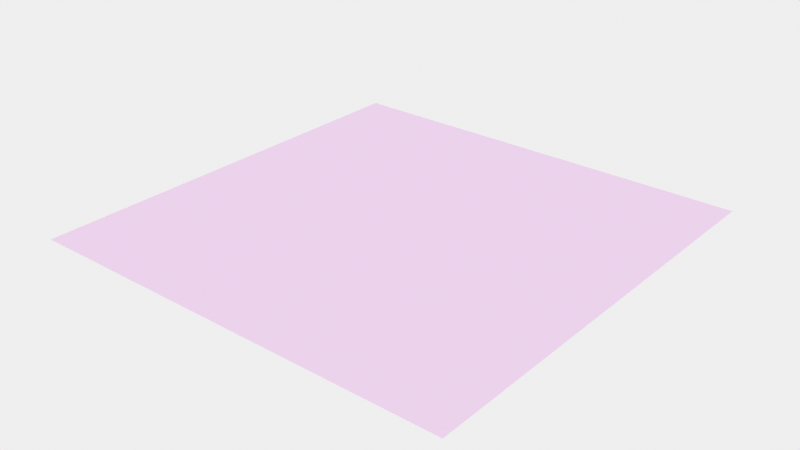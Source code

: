 # Source: ZenShaders_Free_Decals.blend  (saved by Blender 4.4.32; exported with 4.5.12 LTS)
import bpy
from mathutils import Matrix  # noqa: F401  (used for matrix-valued properties, if any)

bpy.ops.wm.read_factory_settings(use_empty=True)
scene = bpy.context.scene
scene.name = 'Scene'

# ---- collections
col_collection = bpy.data.collections.new('Collection'); scene.collection.children.link(col_collection)

# ---- images (referenced by path relative to the original .blend; pixels are not part of the script)
import os
ASSET_DIR = os.environ.get("B2B_ASSET_DIR", "")  # directory of the original .blend (textures are referenced by path, not embedded)
HERE = os.path.dirname(os.path.abspath(__file__))  # packed textures are extracted next to this script under _unpacked/

def load_image(name, relpath, width, height, colorspace="sRGB"):
    """Load a texture the original file referenced (path relative to the .blend, or extracted next to this script)."""
    p = next((c for c in (os.path.join(HERE, relpath), os.path.join(ASSET_DIR, relpath)) if relpath and os.path.exists(c)), "")
    if p:
        img = bpy.data.images.load(p, check_existing=True)
        img.name = name
    else:  # same state as the original file: an image datablock whose file is absent (Cycles renders it pink)
        img = bpy.data.images.new(name, width, height)
        img.source = "FILE"
        img.filepath = "//" + (relpath or name)
    img.colorspace_settings.name = colorspace
    return img
img_stylized_leaf_18_height_png = load_image('Stylized_Leaf_18_height.png', 'Textures/Leaves/Stylized_Leaf/Stylized_Leaf_18_height.png', 1024, 1024, 'Non-Color')
img_stylized_leaf_18_basecolor_jpg = load_image('Stylized_Leaf_18_basecolor.jpg', 'Textures/Leaves/Stylized_Leaf/Stylized_Leaf_18_basecolor.jpg', 1024, 1024, 'sRGB')
img_stylized_leaf_18_normal_jpg = load_image('Stylized_Leaf_18_normal.jpg', 'Textures/Leaves/Stylized_Leaf/Stylized_Leaf_18_normal.jpg', 1024, 1024, 'Non-Color')
img_stylized_leaf_18_ambientocclusion_jpg = load_image('Stylized_Leaf_18_ambientOcclusion.jpg', 'Textures/Leaves/Stylized_Leaf/Stylized_Leaf_18_ambientOcclusion.jpg', 1024, 1024, 'Non-Color')
img_stylized_leaf_18_roughness_jpg = load_image('Stylized_Leaf_18_roughness.jpg', 'Textures/Leaves/Stylized_Leaf/Stylized_Leaf_18_roughness.jpg', 1024, 1024, 'Non-Color')
img_stylized_leaf_18_metallic_jpg = load_image('Stylized_Leaf_18_metallic.jpg', 'Textures/Leaves/Stylized_Leaf/Stylized_Leaf_18_metallic.jpg', 1024, 1024, 'Non-Color')
img_stylized_leaf_18_opacity_jpg = load_image('Stylized_Leaf_18_opacity.jpg', 'Textures/Leaves/Stylized_Leaf/Stylized_Leaf_18_opacity.jpg', 1024, 1024, 'Non-Color')

# ---- materials (node trees are filled in below, after node groups)
mat_stylized_leaf_18 = bpy.data.materials.new('Stylized_Leaf_18')
mat_stylized_leaf_18.displacement_method = 'DISPLACEMENT'

# ---- material node trees
mat_stylized_leaf_18.use_nodes = True; mat_stylized_leaf_18.node_tree.nodes.clear()
_N = mat_stylized_leaf_18.node_tree.nodes; _L = mat_stylized_leaf_18.node_tree.links
n0 = _N.new('ShaderNodeBsdfPrincipled'); n0.name = 'Principled BSDF'; n0.location = (266, 364)
n0.inputs[10].default_value = 0.5
n1 = _N.new('ShaderNodeOutputMaterial'); n1.name = 'Material Output'; n1.location = (1178, 84)
n2 = _N.new('ShaderNodeTexImage'); n2.name = 'Image Texture'; n2.location = (339, -1440)
n2.label = 'Displacement'
n2.image = img_stylized_leaf_18_height_png
n3 = _N.new('ShaderNodeDisplacement'); n3.name = 'Displacement'; n3.location = (84, -688)
n3.inputs[2].default_value = 0.0
n4 = _N.new('ShaderNodeTexImage'); n4.name = 'Image Texture.001'; n4.location = (338, -359)
n4.label = 'Base Color'
n4.image = img_stylized_leaf_18_basecolor_jpg
n5 = _N.new('ShaderNodeTexImage'); n5.name = 'Image Texture.004'; n5.location = (281, -1795)
n5.label = 'Normal'
n5.image = img_stylized_leaf_18_normal_jpg
n6 = _N.new('ShaderNodeNormalMap'); n6.name = 'Normal Map'; n6.location = (-266, -1188)
n7 = _N.new('ShaderNodeTexImage'); n7.name = 'Image Texture.005'; n7.location = (318, -40)
n7.label = 'Ambient Occlusion'
n7.image = img_stylized_leaf_18_ambientocclusion_jpg
n8 = _N.new('ShaderNodeMapping'); n8.name = 'Mapping'; n8.location = (230, -40)
n9 = _N.new('NodeReroute'); n9.name = 'Reroute'; n9.location = (35, -637)
n9.width = 10
n9.socket_idname = 'NodeSocketVector'
n10 = _N.new('ShaderNodeTexCoord'); n10.name = 'Texture Coordinate'; n10.location = (30, -40)
n11 = _N.new('NodeFrame'); n11.name = 'Frame'; n11.location = (-1448, 113)
n11.label = 'Mapping'
n11.width = 400
n12 = _N.new('NodeFrame'); n12.name = 'Frame.001'; n12.location = (-915, 664)
n12.label = 'Textures'
n12.width = 623
n13 = _N.new('ShaderNodeTexImage'); n13.name = 'Image Texture.002'; n13.location = (335, -694)
n13.label = 'Roughness'
n13.image = img_stylized_leaf_18_roughness_jpg
n14 = _N.new('ShaderNodeMix'); n14.name = 'Mix'; n14.location = (-205, 591)
n14.data_type = 'RGBA'
n14.blend_type = 'MULTIPLY'
n14.inputs[0].default_value = 0.0
n15 = _N.new('ShaderNodeTexImage'); n15.name = 'Image Texture.003'; n15.location = (353, -1037)
n15.label = 'Metallic'
n15.image = img_stylized_leaf_18_metallic_jpg
n16 = _N.new('ShaderNodeTexImage'); n16.name = 'Image Texture.006'; n16.location = (308, -2138)
n16.label = 'Opacity'
n16.image = img_stylized_leaf_18_opacity_jpg
n17 = _N.new('ShaderNodeRGB'); n17.name = 'RGB'; n17.location = (-209, 319)
n17.outputs[0].default_value = (0.7368, 0.9316, 0.2071, 1.0)
n2.parent = n12
n4.parent = n12
n5.parent = n12
n7.parent = n12
n8.parent = n11
n9.parent = n12
n10.parent = n11
n13.parent = n12
n15.parent = n12
n16.parent = n12
_L.new(n2.outputs[0], n3.inputs[0])
_L.new(n3.outputs[0], n1.inputs[2])
_L.new(n5.outputs[0], n6.inputs[1])
_L.new(n9.outputs[0], n7.inputs[0])
_L.new(n9.outputs[0], n4.inputs[0])
_L.new(n9.outputs[0], n2.inputs[0])
_L.new(n9.outputs[0], n5.inputs[0])
_L.new(n8.outputs[0], n9.inputs[0])
_L.new(n10.outputs[2], n8.inputs[0])
_L.new(n6.outputs[0], n0.inputs[5])
_L.new(n9.outputs[0], n13.inputs[0])
_L.new(n14.outputs[2], n0.inputs[0])
_L.new(n7.outputs[0], n14.inputs[7])
_L.new(n4.outputs[0], n14.inputs[6])
_L.new(n9.outputs[0], n15.inputs[0])
_L.new(n15.outputs[0], n0.inputs[1])
_L.new(n13.outputs[0], n0.inputs[2])
_L.new(n0.outputs[0], n1.inputs[0])
_L.new(n9.outputs[0], n16.inputs[0])
_L.new(n16.outputs[0], n0.inputs[4])
_L.new(n17.outputs[0], n0.inputs[9])
n1.is_active_output = True

# ---- world
world_world = bpy.data.worlds.new('World'); scene.world = world_world
world_world.use_nodes = True; world_world.node_tree.nodes.clear()
_N = world_world.node_tree.nodes; _L = world_world.node_tree.links
n0 = _N.new('ShaderNodeOutputWorld'); n0.name = 'World Output'; n0.location = (300, 300)
n1 = _N.new('ShaderNodeBackground'); n1.name = 'Background'; n1.location = (10, 300)
n1.inputs[0].default_value = (1.0, 1.0, 1.0, 1.0)
_L.new(n1.outputs[0], n0.inputs[0])
n0.is_active_output = True
world_world.color = (0.05088, 0.05088, 0.05088)
world_world.use_sun_shadow = False
world_world.sun_shadow_jitter_overblur = 0.0

# ---- meshes
me_plane = bpy.data.meshes.new('Plane')
me_plane.from_pydata([(-1.0, -1.0, 0.0), (1.0, -1.0, 0.0), (-1.0, 1.0, 0.0), (1.0, 1.0, 0.0)], [], [(0, 1, 3, 2)])
_uv = me_plane.uv_layers.new(name='UVMap')
_uv.uv.foreach_set('vector', [0.0, 0.0, 1.0, 0.0, 1.0, 1.0, 0.0, 1.0])
me_plane.materials.append(mat_stylized_leaf_18)
me_plane.update()

# ---- objects
ob_plane = bpy.data.objects.new('Plane', me_plane)

# ---- transforms, parenting, visibility, modifiers, constraints
ob_plane.location = (0.0, 0.0, 0.0)
ob_plane.cycles.use_adaptive_subdivision = True
_m = ob_plane.modifiers.new('Subdivision', 'SUBSURF')
_m.subdivision_type = 'SIMPLE'

# ---- collection membership
col_collection.objects.link(ob_plane)

# ---- scene / render settings (as saved in the file)
scene.frame_start = 1; scene.frame_end = 250; scene.frame_set(1)
scene.render.engine = 'CYCLES'
scene.render.use_border = True
scene.cycles.feature_set = 'EXPERIMENTAL'
scene.cycles.samples = 1024
scene.cycles.adaptive_threshold = 0.001
scene.cycles.blur_glossy = 0.0
scene.cycles.sample_clamp_indirect = 0.0
scene.eevee.ray_tracing_options.trace_max_roughness = 0.0
scene.view_settings.view_transform = 'Khronos PBR Neutral'
bpy.context.view_layer.update()

# ---- added for rendering (the .blend has no active camera): camera
cam_auto = bpy.data.cameras.new('AutoCamera')
cam_auto.lens = 50.0
cam_auto.sensor_width = 36.0
cam_auto.clip_end = 1000.0
ob_auto_camera = bpy.data.objects.new('AutoCamera', cam_auto)
scene.collection.objects.link(ob_auto_camera)
ob_auto_camera.location = (2.61693, -3.14032, 2.09354)
ob_auto_camera.rotation_euler = (1.09748, -7.21219e-08, 0.694738)
scene.camera = ob_auto_camera
bpy.context.view_layer.update()
